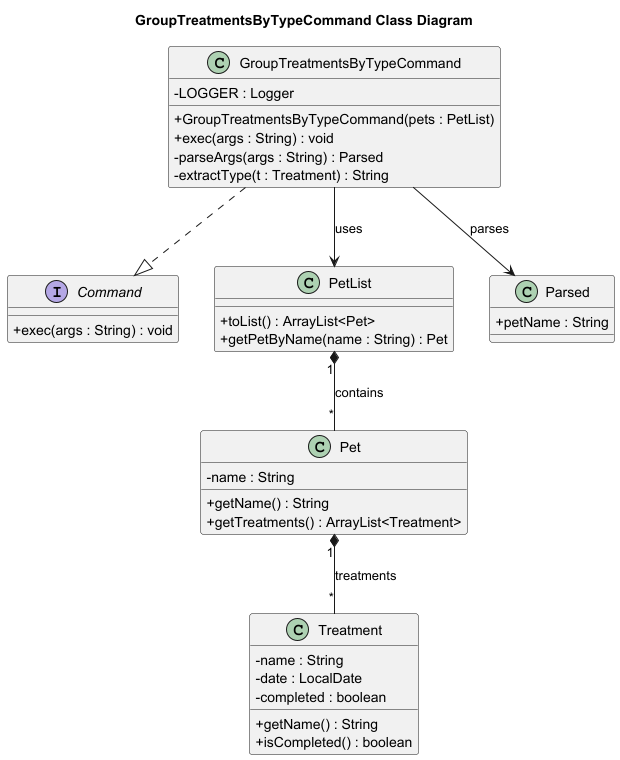

The diagram above was rendered by PlantUML. Its source (embedded in the PNG):
@startuml
skinparam classAttributeIconSize 0
title GroupTreatmentsByTypeCommand Class Diagram

interface Command {
  +exec(args : String) : void
}

class GroupTreatmentsByTypeCommand {
  -LOGGER : Logger
  +GroupTreatmentsByTypeCommand(pets : PetList)
  +exec(args : String) : void
  -parseArgs(args : String) : Parsed
  -extractType(t : Treatment) : String
}

class PetList {
  +toList() : ArrayList<Pet>
  +getPetByName(name : String) : Pet
}

class Pet {
  -name : String
  +getName() : String
  +getTreatments() : ArrayList<Treatment>
}

class Treatment {
  -name : String
  -date : LocalDate
  -completed : boolean
  +getName() : String
  +isCompleted() : boolean
}

class Parsed {
  +petName : String
}

GroupTreatmentsByTypeCommand ..|> Command
GroupTreatmentsByTypeCommand --> PetList : uses
PetList "1" *-- "*" Pet : contains
Pet "1" *-- "*" Treatment : treatments
GroupTreatmentsByTypeCommand --> Parsed : parses

@enduml